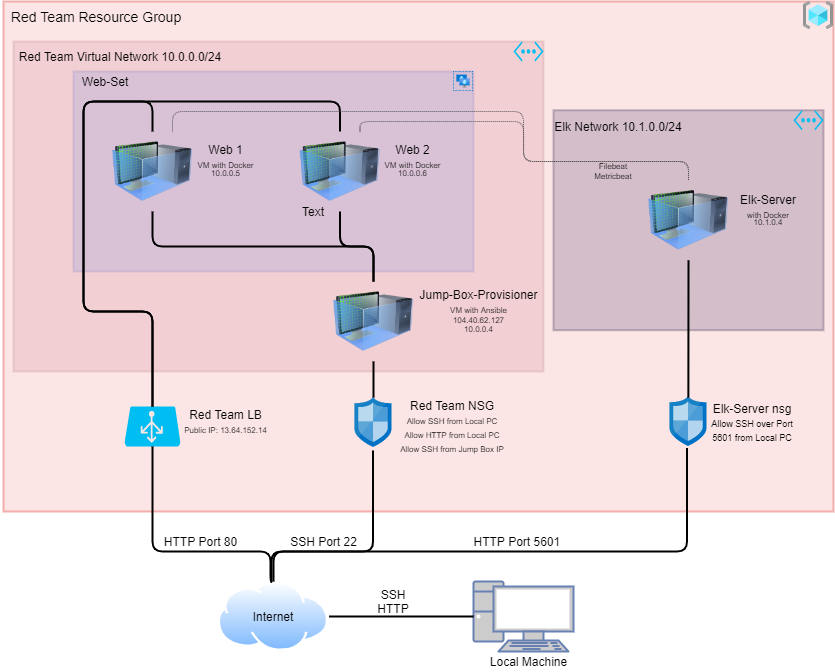

The diagram above was exported from draw.io. Its source (the exported page's mxGraphModel, read from the mxfile embedded in the PNG):
<mxGraphModel dx="1831" dy="1586" grid="1" gridSize="10" guides="1" tooltips="1" connect="1" arrows="1" fold="1" page="1" pageScale="1" pageWidth="850" pageHeight="1100" math="0" shadow="0">
  <root>
    <mxCell id="0" />
    <mxCell id="1" parent="0" />
    <mxCell id="zbwaHwDlFyyBQyGBOYBe-2" value="" style="rounded=0;whiteSpace=wrap;html=1;fillColor=#f8cecc;strokeWidth=2;strokeColor=#E86A65;opacity=50;" vertex="1" parent="1">
      <mxGeometry x="-100" y="-100" width="830" height="510" as="geometry" />
    </mxCell>
    <mxCell id="zbwaHwDlFyyBQyGBOYBe-12" value="" style="rounded=0;whiteSpace=wrap;html=1;strokeWidth=2;strokeColor=#432D57;fillColor=#76608a;opacity=30;fontColor=#ffffff;" vertex="1" parent="1">
      <mxGeometry x="450" y="8.75" width="270" height="220" as="geometry" />
    </mxCell>
    <mxCell id="zbwaHwDlFyyBQyGBOYBe-8" value="" style="rounded=0;whiteSpace=wrap;html=1;strokeWidth=2;fillColor=#a20025;strokeColor=#6F0000;fontColor=#ffffff;opacity=10;" vertex="1" parent="1">
      <mxGeometry x="-90" y="-60" width="530" height="330" as="geometry" />
    </mxCell>
    <mxCell id="zbwaHwDlFyyBQyGBOYBe-3" value="" style="aspect=fixed;perimeter=ellipsePerimeter;html=1;align=center;shadow=0;dashed=0;spacingTop=3;image;image=img/lib/active_directory/internet_cloud.svg;strokeColor=#000099;fillColor=none;" vertex="1" parent="1">
      <mxGeometry x="114.44" y="480" width="111.11" height="70" as="geometry" />
    </mxCell>
    <mxCell id="zbwaHwDlFyyBQyGBOYBe-4" value="&lt;font style=&quot;font-size: 14px&quot;&gt;Red Team Resource Group&lt;/font&gt;" style="text;html=1;strokeColor=none;fillColor=none;align=center;verticalAlign=middle;whiteSpace=wrap;rounded=0;" vertex="1" parent="1">
      <mxGeometry x="-102.63" y="-100" width="191.63" height="30" as="geometry" />
    </mxCell>
    <mxCell id="zbwaHwDlFyyBQyGBOYBe-6" value="" style="aspect=fixed;html=1;points=[];align=center;image;fontSize=12;image=img/lib/mscae/Network_Security_Groups_Classic.svg;strokeColor=#000099;strokeWidth=2;fillColor=none;" vertex="1" parent="1">
      <mxGeometry x="251.5" y="296" width="37" height="50" as="geometry" />
    </mxCell>
    <mxCell id="zbwaHwDlFyyBQyGBOYBe-7" value="" style="aspect=fixed;html=1;points=[];align=center;image;fontSize=12;image=img/lib/mscae/Network_Security_Groups_Classic.svg;strokeColor=#000099;strokeWidth=2;fillColor=none;" vertex="1" parent="1">
      <mxGeometry x="566.51" y="295" width="37" height="50" as="geometry" />
    </mxCell>
    <mxCell id="zbwaHwDlFyyBQyGBOYBe-10" value="&lt;font&gt;&lt;font style=&quot;font-size: 12px&quot;&gt;Red Team Virtual Network 10.0.0.0/24&lt;/font&gt;&lt;br&gt;&lt;/font&gt;" style="text;html=1;strokeColor=none;fillColor=none;align=center;verticalAlign=middle;whiteSpace=wrap;rounded=0;" vertex="1" parent="1">
      <mxGeometry x="-90" y="-60" width="214" height="30" as="geometry" />
    </mxCell>
    <mxCell id="zbwaHwDlFyyBQyGBOYBe-14" value="&lt;font&gt;&lt;font style=&quot;font-size: 12px&quot;&gt;Elk Network 10.1.0.0/24&lt;/font&gt;&lt;br&gt;&lt;/font&gt;" style="text;html=1;strokeColor=none;fillColor=none;align=center;verticalAlign=middle;whiteSpace=wrap;rounded=0;" vertex="1" parent="1">
      <mxGeometry x="450" y="10" width="130" height="30" as="geometry" />
    </mxCell>
    <mxCell id="zbwaHwDlFyyBQyGBOYBe-15" value="" style="verticalLabelPosition=bottom;html=1;verticalAlign=top;align=center;strokeColor=none;fillColor=#00BEF2;shape=mxgraph.azure.azure_load_balancer;" vertex="1" parent="1">
      <mxGeometry x="21" y="305" width="56" height="40" as="geometry" />
    </mxCell>
    <mxCell id="zbwaHwDlFyyBQyGBOYBe-18" value="" style="image;html=1;image=img/lib/clip_art/computers/Virtual_Machine_128x128.png;strokeColor=#000000;strokeWidth=2;fillColor=none;" vertex="1" parent="1">
      <mxGeometry x="545" y="78.75" width="80" height="80" as="geometry" />
    </mxCell>
    <mxCell id="zbwaHwDlFyyBQyGBOYBe-19" value="" style="image;html=1;image=img/lib/clip_art/computers/Virtual_Machine_128x128.png;strokeColor=#000000;strokeWidth=2;fillColor=none;" vertex="1" parent="1">
      <mxGeometry x="230" y="180" width="80" height="80" as="geometry" />
    </mxCell>
    <mxCell id="zbwaHwDlFyyBQyGBOYBe-20" value="" style="rounded=0;whiteSpace=wrap;html=1;strokeColor=#001DBC;strokeWidth=2;opacity=10;fillColor=#0050ef;fontColor=#ffffff;" vertex="1" parent="1">
      <mxGeometry x="-30" y="-30" width="400" height="200" as="geometry" />
    </mxCell>
    <mxCell id="zbwaHwDlFyyBQyGBOYBe-17" value="" style="image;html=1;image=img/lib/clip_art/computers/Virtual_Machine_128x128.png;strokeColor=#000000;strokeWidth=2;fillColor=none;" vertex="1" parent="1">
      <mxGeometry x="196.5" y="30" width="80" height="80" as="geometry" />
    </mxCell>
    <mxCell id="zbwaHwDlFyyBQyGBOYBe-16" value="" style="image;html=1;image=img/lib/clip_art/computers/Virtual_Machine_128x128.png;strokeColor=#000000;strokeWidth=2;fillColor=none;" vertex="1" parent="1">
      <mxGeometry x="9" y="30" width="80" height="80" as="geometry" />
    </mxCell>
    <mxCell id="zbwaHwDlFyyBQyGBOYBe-23" value="&lt;font&gt;&lt;font style=&quot;font-size: 12px&quot;&gt;Web-Set&lt;/font&gt;&lt;br&gt;&lt;/font&gt;" style="text;html=1;strokeColor=none;fillColor=none;align=center;verticalAlign=middle;whiteSpace=wrap;rounded=0;" vertex="1" parent="1">
      <mxGeometry x="-30" y="-30" width="64.44" height="20" as="geometry" />
    </mxCell>
    <mxCell id="zbwaHwDlFyyBQyGBOYBe-26" value="" style="fontColor=#0066CC;verticalAlign=top;verticalLabelPosition=bottom;labelPosition=center;align=center;html=1;outlineConnect=0;fillColor=#CCCCCC;strokeColor=#6881B3;gradientColor=none;gradientDirection=north;strokeWidth=2;shape=mxgraph.networks.pc;" vertex="1" parent="1">
      <mxGeometry x="370" y="480" width="100" height="70" as="geometry" />
    </mxCell>
    <mxCell id="zbwaHwDlFyyBQyGBOYBe-27" value="Internet" style="text;html=1;strokeColor=none;fillColor=none;align=center;verticalAlign=middle;whiteSpace=wrap;rounded=0;" vertex="1" parent="1">
      <mxGeometry x="150" y="505" width="40" height="20" as="geometry" />
    </mxCell>
    <mxCell id="zbwaHwDlFyyBQyGBOYBe-28" value="Local Machine" style="text;html=1;strokeColor=none;fillColor=none;align=center;verticalAlign=middle;whiteSpace=wrap;rounded=0;" vertex="1" parent="1">
      <mxGeometry x="383" y="550" width="85" height="20" as="geometry" />
    </mxCell>
    <mxCell id="zbwaHwDlFyyBQyGBOYBe-31" value="" style="endArrow=none;html=1;entryX=0;entryY=0.5;entryDx=0;entryDy=0;entryPerimeter=0;strokeWidth=2;" edge="1" parent="1" source="zbwaHwDlFyyBQyGBOYBe-3" target="zbwaHwDlFyyBQyGBOYBe-26">
      <mxGeometry width="50" height="50" relative="1" as="geometry">
        <mxPoint x="260" y="560" as="sourcePoint" />
        <mxPoint x="310" y="510" as="targetPoint" />
      </mxGeometry>
    </mxCell>
    <mxCell id="zbwaHwDlFyyBQyGBOYBe-32" value="Red Team LB&lt;br&gt;&lt;font style=&quot;font-size: 8px&quot;&gt;Public IP: 13.64.152.14&lt;/font&gt;" style="text;html=1;strokeColor=none;fillColor=none;align=center;verticalAlign=middle;whiteSpace=wrap;rounded=0;" vertex="1" parent="1">
      <mxGeometry x="77" y="310" width="91" height="20" as="geometry" />
    </mxCell>
    <mxCell id="zbwaHwDlFyyBQyGBOYBe-33" value="SSH&lt;br&gt;HTTP" style="text;html=1;strokeColor=none;fillColor=none;align=center;verticalAlign=middle;whiteSpace=wrap;rounded=0;" vertex="1" parent="1">
      <mxGeometry x="270" y="490" width="40" height="20" as="geometry" />
    </mxCell>
    <mxCell id="zbwaHwDlFyyBQyGBOYBe-35" value="Red Team NSG&lt;br&gt;&lt;span style=&quot;font-size: 8px&quot;&gt;Allow SSH from Local PC&lt;br&gt;Allow HTTP from Local PC&lt;br&gt;Allow SSH from Jump Box IP&lt;br&gt;&lt;/span&gt;" style="text;html=1;strokeColor=none;fillColor=none;align=center;verticalAlign=middle;whiteSpace=wrap;rounded=0;" vertex="1" parent="1">
      <mxGeometry x="288.5" y="315" width="120" height="20" as="geometry" />
    </mxCell>
    <mxCell id="zbwaHwDlFyyBQyGBOYBe-43" value="" style="endArrow=none;html=1;strokeWidth=2;entryX=0.5;entryY=1;entryDx=0;entryDy=0;entryPerimeter=0;edgeStyle=orthogonalEdgeStyle;exitX=0.488;exitY=0.008;exitDx=0;exitDy=0;exitPerimeter=0;" edge="1" parent="1" source="zbwaHwDlFyyBQyGBOYBe-3" target="zbwaHwDlFyyBQyGBOYBe-15">
      <mxGeometry width="50" height="50" relative="1" as="geometry">
        <mxPoint x="167" y="480" as="sourcePoint" />
        <mxPoint x="220" y="400" as="targetPoint" />
        <Array as="points">
          <mxPoint x="167" y="481" />
          <mxPoint x="167" y="450" />
          <mxPoint x="49" y="450" />
        </Array>
      </mxGeometry>
    </mxCell>
    <mxCell id="zbwaHwDlFyyBQyGBOYBe-44" value="" style="endArrow=none;html=1;strokeWidth=2;edgeStyle=orthogonalEdgeStyle;entryX=0.488;entryY=1.06;entryDx=0;entryDy=0;entryPerimeter=0;exitX=0.481;exitY=0.008;exitDx=0;exitDy=0;exitPerimeter=0;" edge="1" parent="1" source="zbwaHwDlFyyBQyGBOYBe-3" target="zbwaHwDlFyyBQyGBOYBe-6">
      <mxGeometry width="50" height="50" relative="1" as="geometry">
        <mxPoint x="170" y="450" as="sourcePoint" />
        <mxPoint x="220" y="400" as="targetPoint" />
        <Array as="points">
          <mxPoint x="168" y="450" />
          <mxPoint x="270" y="450" />
        </Array>
      </mxGeometry>
    </mxCell>
    <mxCell id="zbwaHwDlFyyBQyGBOYBe-46" value="HTTP Port 80" style="text;html=1;align=center;verticalAlign=middle;resizable=0;points=[];autosize=1;" vertex="1" parent="1">
      <mxGeometry x="52" y="430" width="90" height="20" as="geometry" />
    </mxCell>
    <mxCell id="zbwaHwDlFyyBQyGBOYBe-47" value="SSH Port 22" style="text;html=1;align=center;verticalAlign=middle;resizable=0;points=[];autosize=1;" vertex="1" parent="1">
      <mxGeometry x="180" y="430" width="80" height="20" as="geometry" />
    </mxCell>
    <mxCell id="zbwaHwDlFyyBQyGBOYBe-51" value="" style="endArrow=none;html=1;strokeWidth=2;" edge="1" parent="1" source="zbwaHwDlFyyBQyGBOYBe-19" target="zbwaHwDlFyyBQyGBOYBe-6">
      <mxGeometry width="50" height="50" relative="1" as="geometry">
        <mxPoint x="190" y="340" as="sourcePoint" />
        <mxPoint x="240" y="290" as="targetPoint" />
      </mxGeometry>
    </mxCell>
    <mxCell id="zbwaHwDlFyyBQyGBOYBe-52" value="" style="endArrow=none;html=1;strokeWidth=2;exitX=0.5;exitY=0;exitDx=0;exitDy=0;exitPerimeter=0;entryX=0.5;entryY=0;entryDx=0;entryDy=0;edgeStyle=orthogonalEdgeStyle;" edge="1" parent="1" source="zbwaHwDlFyyBQyGBOYBe-15" target="zbwaHwDlFyyBQyGBOYBe-16">
      <mxGeometry width="50" height="50" relative="1" as="geometry">
        <mxPoint x="170" y="260" as="sourcePoint" />
        <mxPoint x="220" y="210" as="targetPoint" />
        <Array as="points">
          <mxPoint x="49" y="210" />
          <mxPoint x="-20" y="210" />
          <mxPoint x="-20" />
          <mxPoint x="49" />
        </Array>
      </mxGeometry>
    </mxCell>
    <mxCell id="zbwaHwDlFyyBQyGBOYBe-54" value="&lt;font&gt;Web 1&lt;br&gt;&lt;font style=&quot;font-size: 8px&quot;&gt;VM with Docker&lt;/font&gt;&lt;br&gt;&lt;/font&gt;" style="text;html=1;strokeColor=none;fillColor=none;align=center;verticalAlign=middle;whiteSpace=wrap;rounded=0;" vertex="1" parent="1">
      <mxGeometry x="89" y="40" width="66.81" height="30" as="geometry" />
    </mxCell>
    <mxCell id="zbwaHwDlFyyBQyGBOYBe-55" value="&lt;font&gt;&lt;font style=&quot;font-size: 12px&quot;&gt;Web 2&lt;br&gt;&lt;/font&gt;&lt;font style=&quot;font-size: 8px&quot;&gt;VM with Docker&lt;/font&gt;&lt;br&gt;&lt;/font&gt;" style="text;html=1;strokeColor=none;fillColor=none;align=center;verticalAlign=middle;whiteSpace=wrap;rounded=0;" vertex="1" parent="1">
      <mxGeometry x="270" y="40" width="78.5" height="30" as="geometry" />
    </mxCell>
    <mxCell id="zbwaHwDlFyyBQyGBOYBe-57" value="&lt;font style=&quot;font-size: 8px&quot;&gt;10.0.0.5&lt;/font&gt;" style="text;html=1;align=center;verticalAlign=middle;resizable=0;points=[];autosize=1;" vertex="1" parent="1">
      <mxGeometry x="102" y="60" width="40" height="20" as="geometry" />
    </mxCell>
    <mxCell id="zbwaHwDlFyyBQyGBOYBe-58" value="&lt;font style=&quot;font-size: 8px&quot;&gt;10.0.0.6&lt;/font&gt;" style="text;html=1;align=center;verticalAlign=middle;resizable=0;points=[];autosize=1;" vertex="1" parent="1">
      <mxGeometry x="289.25" y="60" width="40" height="20" as="geometry" />
    </mxCell>
    <mxCell id="zbwaHwDlFyyBQyGBOYBe-59" value="" style="endArrow=none;html=1;strokeWidth=2;exitX=0.5;exitY=0;exitDx=0;exitDy=0;exitPerimeter=0;entryX=0.5;entryY=0;entryDx=0;entryDy=0;edgeStyle=orthogonalEdgeStyle;" edge="1" parent="1" source="zbwaHwDlFyyBQyGBOYBe-15" target="zbwaHwDlFyyBQyGBOYBe-17">
      <mxGeometry width="50" height="50" relative="1" as="geometry">
        <mxPoint x="180" y="190" as="sourcePoint" />
        <mxPoint x="230" y="140" as="targetPoint" />
        <Array as="points">
          <mxPoint x="49" y="210" />
          <mxPoint x="-20" y="210" />
          <mxPoint x="-20" />
          <mxPoint x="236" />
        </Array>
      </mxGeometry>
    </mxCell>
    <mxCell id="zbwaHwDlFyyBQyGBOYBe-60" value="" style="endArrow=none;html=1;strokeWidth=2;exitX=0.5;exitY=0;exitDx=0;exitDy=0;entryX=0.5;entryY=1;entryDx=0;entryDy=0;edgeStyle=orthogonalEdgeStyle;" edge="1" parent="1" source="zbwaHwDlFyyBQyGBOYBe-19" target="zbwaHwDlFyyBQyGBOYBe-16">
      <mxGeometry width="50" height="50" relative="1" as="geometry">
        <mxPoint x="180" y="190" as="sourcePoint" />
        <mxPoint x="230" y="140" as="targetPoint" />
      </mxGeometry>
    </mxCell>
    <mxCell id="zbwaHwDlFyyBQyGBOYBe-62" value="" style="endArrow=none;html=1;strokeWidth=2;exitX=0.5;exitY=0;exitDx=0;exitDy=0;entryX=0.5;entryY=1;entryDx=0;entryDy=0;edgeStyle=orthogonalEdgeStyle;" edge="1" parent="1" source="zbwaHwDlFyyBQyGBOYBe-19" target="zbwaHwDlFyyBQyGBOYBe-17">
      <mxGeometry width="50" height="50" relative="1" as="geometry">
        <mxPoint x="180" y="190" as="sourcePoint" />
        <mxPoint x="230" y="140" as="targetPoint" />
      </mxGeometry>
    </mxCell>
    <mxCell id="zbwaHwDlFyyBQyGBOYBe-63" value="Jump-Box-Provisioner&lt;br&gt;&lt;font style=&quot;font-size: 8px&quot;&gt;VM with Ansible&lt;/font&gt;" style="text;html=1;align=center;verticalAlign=middle;resizable=0;points=[];autosize=1;" vertex="1" parent="1">
      <mxGeometry x="310" y="180" width="130" height="40" as="geometry" />
    </mxCell>
    <mxCell id="zbwaHwDlFyyBQyGBOYBe-65" value="&lt;font style=&quot;font-size: 8px&quot;&gt;104.40.62.127&lt;br&gt;&lt;br&gt;&lt;/font&gt;" style="text;html=1;strokeColor=none;fillColor=none;align=center;verticalAlign=middle;whiteSpace=wrap;rounded=0;opacity=30;" vertex="1" parent="1">
      <mxGeometry x="338" y="214" width="75" height="20" as="geometry" />
    </mxCell>
    <mxCell id="zbwaHwDlFyyBQyGBOYBe-67" value="&lt;font style=&quot;font-size: 8px&quot;&gt;10.0.0.4&lt;br&gt;&lt;/font&gt;" style="text;html=1;strokeColor=none;fillColor=none;align=center;verticalAlign=middle;whiteSpace=wrap;rounded=0;opacity=30;" vertex="1" parent="1">
      <mxGeometry x="337.5" y="220" width="75" height="11.25" as="geometry" />
    </mxCell>
    <mxCell id="zbwaHwDlFyyBQyGBOYBe-69" value="" style="aspect=fixed;html=1;points=[];align=center;image;fontSize=12;image=img/lib/azure2/general/Resource_Groups.svg;strokeColor=#E86A65;strokeWidth=2;fillColor=#FF66FF;" vertex="1" parent="1">
      <mxGeometry x="700" y="-100" width="30" height="28.24" as="geometry" />
    </mxCell>
    <mxCell id="zbwaHwDlFyyBQyGBOYBe-71" value="" style="verticalLabelPosition=bottom;html=1;verticalAlign=top;align=center;strokeColor=none;fillColor=#00BEF2;shape=mxgraph.azure.virtual_network;pointerEvents=1;" vertex="1" parent="1">
      <mxGeometry x="410" y="-60" width="30" height="20" as="geometry" />
    </mxCell>
    <mxCell id="zbwaHwDlFyyBQyGBOYBe-72" value="" style="verticalLabelPosition=bottom;html=1;verticalAlign=top;align=center;strokeColor=none;fillColor=#00BEF2;shape=mxgraph.azure.virtual_network;pointerEvents=1;" vertex="1" parent="1">
      <mxGeometry x="690" y="8.75" width="30" height="20" as="geometry" />
    </mxCell>
    <mxCell id="zbwaHwDlFyyBQyGBOYBe-73" value="" style="aspect=fixed;html=1;points=[];align=center;image;fontSize=12;image=img/lib/azure2/compute/Availability_Sets.svg;strokeColor=#E86A65;strokeWidth=2;fillColor=#FF66FF;" vertex="1" parent="1">
      <mxGeometry x="350" y="-30" width="20" height="20" as="geometry" />
    </mxCell>
    <mxCell id="zbwaHwDlFyyBQyGBOYBe-74" value="" style="endArrow=none;html=1;strokeWidth=2;entryX=0.459;entryY=1.028;entryDx=0;entryDy=0;entryPerimeter=0;exitX=0.5;exitY=0;exitDx=0;exitDy=0;edgeStyle=orthogonalEdgeStyle;" edge="1" parent="1" source="zbwaHwDlFyyBQyGBOYBe-3" target="zbwaHwDlFyyBQyGBOYBe-7">
      <mxGeometry width="50" height="50" relative="1" as="geometry">
        <mxPoint x="495" y="420" as="sourcePoint" />
        <mxPoint x="545" y="370" as="targetPoint" />
        <Array as="points">
          <mxPoint x="170" y="450" />
          <mxPoint x="583" y="450" />
        </Array>
      </mxGeometry>
    </mxCell>
    <mxCell id="zbwaHwDlFyyBQyGBOYBe-75" value="HTTP Port 5601&amp;nbsp;" style="text;html=1;align=center;verticalAlign=middle;resizable=0;points=[];autosize=1;" vertex="1" parent="1">
      <mxGeometry x="360" y="430" width="110" height="20" as="geometry" />
    </mxCell>
    <mxCell id="zbwaHwDlFyyBQyGBOYBe-77" value="" style="endArrow=none;html=1;strokeWidth=2;exitX=0.496;exitY=0.021;exitDx=0;exitDy=0;exitPerimeter=0;entryX=0.5;entryY=1;entryDx=0;entryDy=0;" edge="1" parent="1" source="zbwaHwDlFyyBQyGBOYBe-7" target="zbwaHwDlFyyBQyGBOYBe-18">
      <mxGeometry width="50" height="50" relative="1" as="geometry">
        <mxPoint x="390" y="260" as="sourcePoint" />
        <mxPoint x="440" y="210" as="targetPoint" />
      </mxGeometry>
    </mxCell>
    <mxCell id="zbwaHwDlFyyBQyGBOYBe-78" value="" style="endArrow=none;html=1;strokeWidth=1;entryX=0.5;entryY=0;entryDx=0;entryDy=0;exitX=0.75;exitY=0;exitDx=0;exitDy=0;edgeStyle=orthogonalEdgeStyle;strokeColor=#545454;dashed=1;dashPattern=1 1;" edge="1" parent="1" source="zbwaHwDlFyyBQyGBOYBe-16" target="zbwaHwDlFyyBQyGBOYBe-18">
      <mxGeometry width="50" height="50" relative="1" as="geometry">
        <mxPoint x="320" y="120" as="sourcePoint" />
        <mxPoint x="370" y="70" as="targetPoint" />
        <Array as="points">
          <mxPoint x="69" y="10" />
          <mxPoint x="420" y="10" />
          <mxPoint x="420" y="60" />
          <mxPoint x="585" y="60" />
        </Array>
      </mxGeometry>
    </mxCell>
    <mxCell id="zbwaHwDlFyyBQyGBOYBe-80" value="" style="endArrow=none;html=1;strokeWidth=1;entryX=0.5;entryY=0;entryDx=0;entryDy=0;exitX=0.75;exitY=0;exitDx=0;exitDy=0;edgeStyle=orthogonalEdgeStyle;strokeColor=#545454;dashed=1;dashPattern=1 1;" edge="1" parent="1" source="zbwaHwDlFyyBQyGBOYBe-17" target="zbwaHwDlFyyBQyGBOYBe-18">
      <mxGeometry width="50" height="50" relative="1" as="geometry">
        <mxPoint x="320" y="120" as="sourcePoint" />
        <mxPoint x="370" y="70" as="targetPoint" />
        <Array as="points">
          <mxPoint x="257" y="20" />
          <mxPoint x="420" y="20" />
          <mxPoint x="420" y="60" />
          <mxPoint x="585" y="60" />
        </Array>
      </mxGeometry>
    </mxCell>
    <mxCell id="zbwaHwDlFyyBQyGBOYBe-81" value="Text" style="text;html=1;strokeColor=none;fillColor=none;align=center;verticalAlign=middle;whiteSpace=wrap;rounded=0;" vertex="1" parent="1">
      <mxGeometry x="190" y="100" width="40" height="20" as="geometry" />
    </mxCell>
    <mxCell id="zbwaHwDlFyyBQyGBOYBe-82" value="&lt;font style=&quot;font-size: 8px&quot;&gt;Filebeat&lt;br&gt;&lt;/font&gt;" style="text;html=1;strokeColor=none;fillColor=none;align=center;verticalAlign=middle;whiteSpace=wrap;rounded=0;" vertex="1" parent="1">
      <mxGeometry x="480" y="60" width="60" height="7" as="geometry" />
    </mxCell>
    <mxCell id="zbwaHwDlFyyBQyGBOYBe-83" value="&lt;font style=&quot;font-size: 8px&quot;&gt;Metricbeat&lt;br&gt;&lt;/font&gt;" style="text;html=1;strokeColor=none;fillColor=none;align=center;verticalAlign=middle;whiteSpace=wrap;rounded=0;" vertex="1" parent="1">
      <mxGeometry x="480" y="70" width="60" height="7" as="geometry" />
    </mxCell>
    <mxCell id="zbwaHwDlFyyBQyGBOYBe-84" value="Elk-Server&lt;br&gt;&lt;font style=&quot;font-size: 8px&quot;&gt;with Docker&lt;/font&gt;" style="text;html=1;strokeColor=none;fillColor=none;align=center;verticalAlign=middle;whiteSpace=wrap;rounded=0;" vertex="1" parent="1">
      <mxGeometry x="630" y="95" width="70" height="20" as="geometry" />
    </mxCell>
    <mxCell id="zbwaHwDlFyyBQyGBOYBe-86" value="&lt;font style=&quot;font-size: 8px&quot;&gt;10.1.0.4&lt;br&gt;&lt;/font&gt;" style="text;html=1;strokeColor=none;fillColor=none;align=center;verticalAlign=middle;whiteSpace=wrap;rounded=0;" vertex="1" parent="1">
      <mxGeometry x="635" y="115.25" width="60" height="7" as="geometry" />
    </mxCell>
    <mxCell id="zbwaHwDlFyyBQyGBOYBe-88" value="Elk-Server nsg&lt;br&gt;&lt;font style=&quot;font-size: 9px&quot;&gt;Allow SSH over Port 5601 from Local PC&lt;/font&gt;" style="text;html=1;strokeColor=none;fillColor=none;align=center;verticalAlign=middle;whiteSpace=wrap;rounded=0;" vertex="1" parent="1">
      <mxGeometry x="603.51" y="311" width="90" height="20" as="geometry" />
    </mxCell>
  </root>
</mxGraphModel>